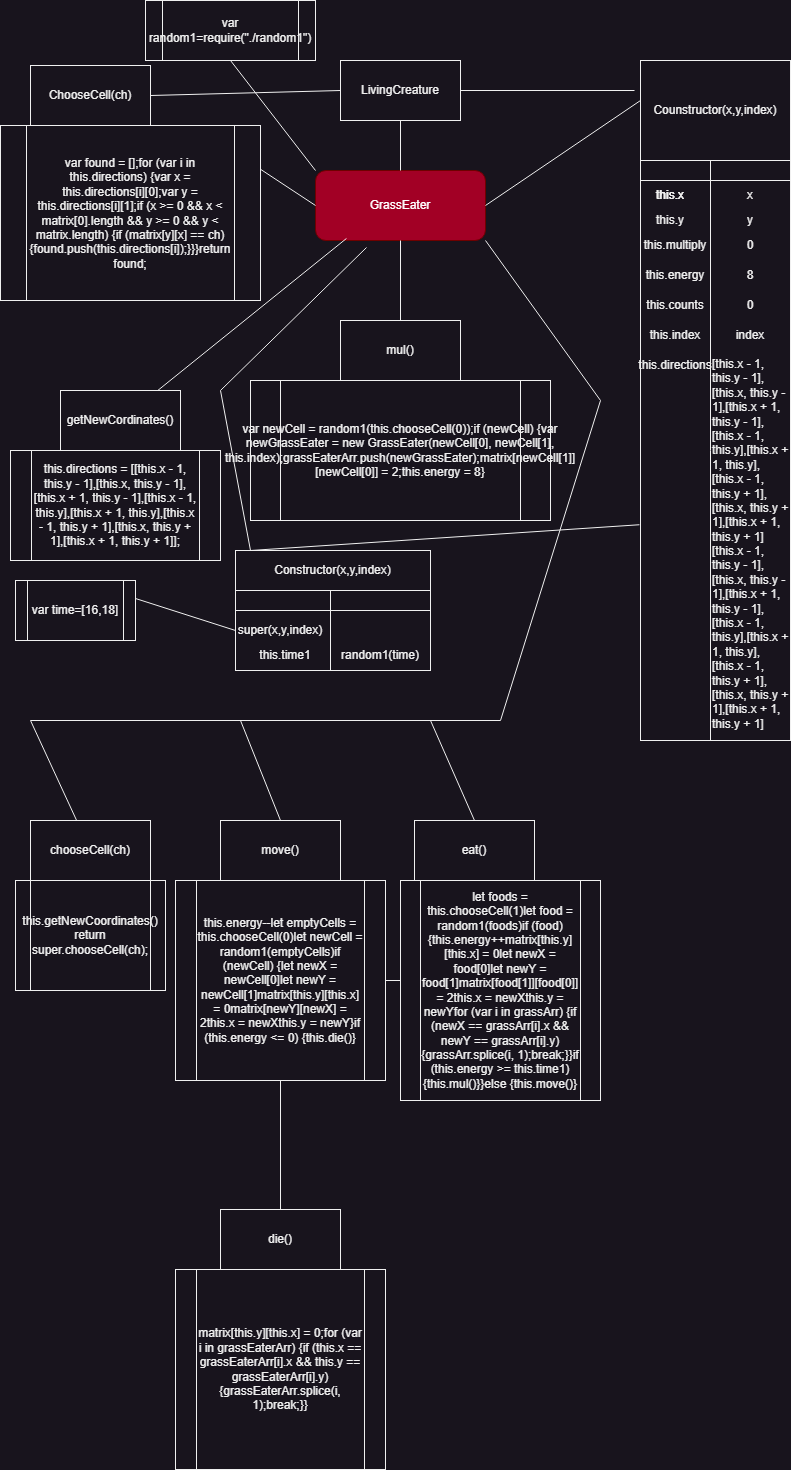

The diagram above was exported from draw.io. Its source (the exported page's mxGraphModel, read from the mxfile embedded in the PNG):
<mxGraphModel dx="839" dy="1692" grid="1" gridSize="10" guides="1" tooltips="1" connect="1" arrows="1" fold="1" page="1" pageScale="1" pageWidth="827" pageHeight="1169" math="0" shadow="0">
  <root>
    <mxCell id="0" />
    <mxCell id="1" parent="0" />
    <mxCell id="SojWcXB7F7GDLg0hgega-2" value="GrassEater" style="rounded=1;whiteSpace=wrap;html=1;fillColor=#a20025;fontColor=#ffffff;strokeColor=#6F0000;" parent="1" vertex="1">
      <mxGeometry x="315" y="130" width="170" height="70" as="geometry" />
    </mxCell>
    <mxCell id="SojWcXB7F7GDLg0hgega-6" value="" style="rounded=0;whiteSpace=wrap;html=1;rotation=0;" parent="1" vertex="1">
      <mxGeometry x="340" y="20" width="120" height="60" as="geometry" />
    </mxCell>
    <mxCell id="SojWcXB7F7GDLg0hgega-8" value="LivingCreature" style="text;html=1;strokeColor=none;fillColor=none;align=center;verticalAlign=middle;whiteSpace=wrap;rounded=0;" parent="1" vertex="1">
      <mxGeometry x="370" y="35" width="60" height="30" as="geometry" />
    </mxCell>
    <mxCell id="SojWcXB7F7GDLg0hgega-9" value="" style="endArrow=none;html=1;rounded=0;entryX=0.5;entryY=1;entryDx=0;entryDy=0;" parent="1" target="SojWcXB7F7GDLg0hgega-6" edge="1">
      <mxGeometry width="50" height="50" relative="1" as="geometry">
        <mxPoint x="400" y="130" as="sourcePoint" />
        <mxPoint x="440" y="240" as="targetPoint" />
      </mxGeometry>
    </mxCell>
    <mxCell id="SojWcXB7F7GDLg0hgega-10" value="" style="endArrow=none;html=1;rounded=0;entryX=0;entryY=0.5;entryDx=0;entryDy=0;exitX=1;exitY=0.25;exitDx=0;exitDy=0;" parent="1" source="SojWcXB7F7GDLg0hgega-44" target="SojWcXB7F7GDLg0hgega-2" edge="1">
      <mxGeometry width="50" height="50" relative="1" as="geometry">
        <mxPoint x="160" y="240" as="sourcePoint" />
        <mxPoint x="440" y="240" as="targetPoint" />
      </mxGeometry>
    </mxCell>
    <mxCell id="SojWcXB7F7GDLg0hgega-11" value="" style="rounded=0;whiteSpace=wrap;html=1;" parent="1" vertex="1">
      <mxGeometry x="640" y="20" width="150" height="100" as="geometry" />
    </mxCell>
    <mxCell id="SojWcXB7F7GDLg0hgega-12" value="Counstructor(x,y,index)" style="text;html=1;strokeColor=none;fillColor=none;align=center;verticalAlign=middle;whiteSpace=wrap;rounded=0;" parent="1" vertex="1">
      <mxGeometry x="685" y="55" width="60" height="30" as="geometry" />
    </mxCell>
    <mxCell id="SojWcXB7F7GDLg0hgega-13" value="" style="shape=internalStorage;whiteSpace=wrap;html=1;backgroundOutline=1;dx=70;dy=20;" parent="1" vertex="1">
      <mxGeometry x="640" y="120" width="150" height="580" as="geometry" />
    </mxCell>
    <mxCell id="SojWcXB7F7GDLg0hgega-14" value="this.x" style="text;html=1;strokeColor=none;fillColor=none;align=center;verticalAlign=middle;whiteSpace=wrap;rounded=0;" parent="1" vertex="1">
      <mxGeometry x="640" y="140" width="60" height="30" as="geometry" />
    </mxCell>
    <mxCell id="SojWcXB7F7GDLg0hgega-15" value="x" style="text;html=1;strokeColor=none;fillColor=none;align=center;verticalAlign=middle;whiteSpace=wrap;rounded=0;" parent="1" vertex="1">
      <mxGeometry x="720" y="140" width="60" height="30" as="geometry" />
    </mxCell>
    <mxCell id="SojWcXB7F7GDLg0hgega-16" value="this.x" style="text;html=1;strokeColor=none;fillColor=none;align=center;verticalAlign=middle;whiteSpace=wrap;rounded=0;" parent="1" vertex="1">
      <mxGeometry x="640" y="140" width="60" height="30" as="geometry" />
    </mxCell>
    <mxCell id="SojWcXB7F7GDLg0hgega-18" value="this.y" style="text;html=1;strokeColor=none;fillColor=none;align=center;verticalAlign=middle;whiteSpace=wrap;rounded=0;" parent="1" vertex="1">
      <mxGeometry x="640" y="165" width="60" height="30" as="geometry" />
    </mxCell>
    <mxCell id="SojWcXB7F7GDLg0hgega-19" value="y" style="text;html=1;strokeColor=none;fillColor=none;align=center;verticalAlign=middle;whiteSpace=wrap;rounded=0;" parent="1" vertex="1">
      <mxGeometry x="720" y="165" width="60" height="30" as="geometry" />
    </mxCell>
    <mxCell id="SojWcXB7F7GDLg0hgega-21" value="this.multiply" style="text;html=1;strokeColor=none;fillColor=none;align=center;verticalAlign=middle;whiteSpace=wrap;rounded=0;" parent="1" vertex="1">
      <mxGeometry x="650" y="190" width="50" height="30" as="geometry" />
    </mxCell>
    <mxCell id="SojWcXB7F7GDLg0hgega-24" value="0" style="text;html=1;strokeColor=none;fillColor=none;align=center;verticalAlign=middle;whiteSpace=wrap;rounded=0;" parent="1" vertex="1">
      <mxGeometry x="720" y="190" width="60" height="30" as="geometry" />
    </mxCell>
    <mxCell id="SojWcXB7F7GDLg0hgega-26" value="this.energy" style="text;html=1;strokeColor=none;fillColor=none;align=center;verticalAlign=middle;whiteSpace=wrap;rounded=0;" parent="1" vertex="1">
      <mxGeometry x="645" y="220" width="60" height="30" as="geometry" />
    </mxCell>
    <mxCell id="SojWcXB7F7GDLg0hgega-28" value="8" style="text;html=1;strokeColor=none;fillColor=none;align=center;verticalAlign=middle;whiteSpace=wrap;rounded=0;" parent="1" vertex="1">
      <mxGeometry x="720" y="220" width="60" height="30" as="geometry" />
    </mxCell>
    <mxCell id="SojWcXB7F7GDLg0hgega-29" value="this.counts" style="text;html=1;strokeColor=none;fillColor=none;align=center;verticalAlign=middle;whiteSpace=wrap;rounded=0;" parent="1" vertex="1">
      <mxGeometry x="645" y="250" width="60" height="30" as="geometry" />
    </mxCell>
    <mxCell id="SojWcXB7F7GDLg0hgega-31" value="0" style="text;html=1;strokeColor=none;fillColor=none;align=center;verticalAlign=middle;whiteSpace=wrap;rounded=0;" parent="1" vertex="1">
      <mxGeometry x="720" y="250" width="60" height="30" as="geometry" />
    </mxCell>
    <mxCell id="SojWcXB7F7GDLg0hgega-32" value="this.index" style="text;html=1;strokeColor=none;fillColor=none;align=center;verticalAlign=middle;whiteSpace=wrap;rounded=0;" parent="1" vertex="1">
      <mxGeometry x="645" y="280" width="60" height="30" as="geometry" />
    </mxCell>
    <mxCell id="SojWcXB7F7GDLg0hgega-33" value="index" style="text;html=1;strokeColor=none;fillColor=none;align=center;verticalAlign=middle;whiteSpace=wrap;rounded=0;" parent="1" vertex="1">
      <mxGeometry x="720" y="280" width="60" height="30" as="geometry" />
    </mxCell>
    <mxCell id="SojWcXB7F7GDLg0hgega-35" value="this.directions" style="text;html=1;strokeColor=none;fillColor=none;align=center;verticalAlign=middle;whiteSpace=wrap;rounded=0;" parent="1" vertex="1">
      <mxGeometry x="645" y="310" width="60" height="30" as="geometry" />
    </mxCell>
    <mxCell id="SojWcXB7F7GDLg0hgega-38" value="[this.x - 1, this.y - 1],[this.x, this.y - 1],[this.x + 1, this.y - 1],[this.x - 1, this.y],[this.x + 1, this.y],[this.x - 1, this.y + 1],[this.x, this.y + 1],[this.x + 1, this.y + 1][this.x - 1, this.y - 1],[this.x, this.y - 1],[this.x + 1, this.y - 1],[this.x - 1, this.y],[this.x + 1, this.y],[this.x - 1, this.y + 1],[this.x, this.y + 1],[this.x + 1, this.y + 1]" style="text;whiteSpace=wrap;html=1;" parent="1" vertex="1">
      <mxGeometry x="710" y="310" width="80" height="80" as="geometry" />
    </mxCell>
    <mxCell id="SojWcXB7F7GDLg0hgega-41" value="" style="endArrow=none;html=1;rounded=0;entryX=0.5;entryY=1;entryDx=0;entryDy=0;" parent="1" target="SojWcXB7F7GDLg0hgega-2" edge="1">
      <mxGeometry width="50" height="50" relative="1" as="geometry">
        <mxPoint x="400" y="280" as="sourcePoint" />
        <mxPoint x="220" y="270" as="targetPoint" />
      </mxGeometry>
    </mxCell>
    <mxCell id="SojWcXB7F7GDLg0hgega-42" value="" style="rounded=0;whiteSpace=wrap;html=1;" parent="1" vertex="1">
      <mxGeometry x="30" y="25" width="120" height="60" as="geometry" />
    </mxCell>
    <mxCell id="SojWcXB7F7GDLg0hgega-43" value="ChooseCell(ch)" style="text;html=1;strokeColor=none;fillColor=none;align=center;verticalAlign=middle;whiteSpace=wrap;rounded=0;" parent="1" vertex="1">
      <mxGeometry x="60" y="40" width="60" height="30" as="geometry" />
    </mxCell>
    <mxCell id="SojWcXB7F7GDLg0hgega-44" value="var found = [];for (var i in this.directions) {var x = this.directions[i][0];var y = this.directions[i][1];if (x &gt;= 0 &amp;&amp; x &lt; matrix[0].length &amp;&amp; y &gt;= 0 &amp;&amp; y &lt; matrix.length) {if (matrix[y][x] == ch) {found.push(this.directions[i]);}}}return found;" style="shape=process;whiteSpace=wrap;html=1;backgroundOutline=1;" parent="1" vertex="1">
      <mxGeometry y="85" width="260" height="175" as="geometry" />
    </mxCell>
    <mxCell id="SojWcXB7F7GDLg0hgega-49" value="var newCell = random1(this.chooseCell(0));if (newCell) {var newGrassEater = new GrassEater(newCell[0], newCell[1], this.index);grassEaterArr.push(newGrassEater);matrix[newCell[1]][newCell[0]] = 2;this.energy = 8}" style="shape=process;whiteSpace=wrap;html=1;backgroundOutline=1;" parent="1" vertex="1">
      <mxGeometry x="250" y="340" width="300" height="140" as="geometry" />
    </mxCell>
    <mxCell id="RvbIfRMXOxLFpNtF7oOg-1" value="" style="endArrow=none;html=1;rounded=0;exitX=1;exitY=0.5;exitDx=0;exitDy=0;entryX=-0.04;entryY=0.3;entryDx=0;entryDy=0;entryPerimeter=0;" parent="1" source="SojWcXB7F7GDLg0hgega-6" target="SojWcXB7F7GDLg0hgega-11" edge="1">
      <mxGeometry width="50" height="50" relative="1" as="geometry">
        <mxPoint x="410" y="250" as="sourcePoint" />
        <mxPoint x="460" y="200" as="targetPoint" />
      </mxGeometry>
    </mxCell>
    <mxCell id="RvbIfRMXOxLFpNtF7oOg-2" value="" style="endArrow=none;html=1;rounded=0;entryX=0;entryY=0.4;entryDx=0;entryDy=0;entryPerimeter=0;exitX=1;exitY=0.5;exitDx=0;exitDy=0;" parent="1" source="SojWcXB7F7GDLg0hgega-2" target="SojWcXB7F7GDLg0hgega-11" edge="1">
      <mxGeometry width="50" height="50" relative="1" as="geometry">
        <mxPoint x="410" y="250" as="sourcePoint" />
        <mxPoint x="460" y="200" as="targetPoint" />
      </mxGeometry>
    </mxCell>
    <mxCell id="RvbIfRMXOxLFpNtF7oOg-3" value="" style="endArrow=none;html=1;rounded=0;exitX=0;exitY=0.5;exitDx=0;exitDy=0;entryX=1;entryY=0.5;entryDx=0;entryDy=0;" parent="1" source="SojWcXB7F7GDLg0hgega-6" target="SojWcXB7F7GDLg0hgega-42" edge="1">
      <mxGeometry width="50" height="50" relative="1" as="geometry">
        <mxPoint x="380" y="250" as="sourcePoint" />
        <mxPoint x="430" y="200" as="targetPoint" />
      </mxGeometry>
    </mxCell>
    <mxCell id="RvbIfRMXOxLFpNtF7oOg-5" value="mul()" style="rounded=0;whiteSpace=wrap;html=1;" parent="1" vertex="1">
      <mxGeometry x="340" y="280" width="120" height="60" as="geometry" />
    </mxCell>
    <mxCell id="RvbIfRMXOxLFpNtF7oOg-6" value="" style="endArrow=none;html=1;rounded=0;entryX=0.182;entryY=0.971;entryDx=0;entryDy=0;entryPerimeter=0;" parent="1" source="RvbIfRMXOxLFpNtF7oOg-7" target="SojWcXB7F7GDLg0hgega-2" edge="1">
      <mxGeometry width="50" height="50" relative="1" as="geometry">
        <mxPoint x="190" y="330" as="sourcePoint" />
        <mxPoint x="320" y="200" as="targetPoint" />
      </mxGeometry>
    </mxCell>
    <mxCell id="RvbIfRMXOxLFpNtF7oOg-7" value="getNewCordinates()" style="rounded=0;whiteSpace=wrap;html=1;" parent="1" vertex="1">
      <mxGeometry x="60" y="350" width="120" height="60" as="geometry" />
    </mxCell>
    <mxCell id="RvbIfRMXOxLFpNtF7oOg-8" value="this.directions = [[this.x - 1, this.y - 1],[this.x, this.y - 1],[this.x + 1, this.y - 1],[this.x - 1, this.y],[this.x + 1, this.y],[this.x - 1, this.y + 1],[this.x, this.y + 1],[this.x + 1, this.y + 1]];" style="shape=process;whiteSpace=wrap;html=1;backgroundOutline=1;" parent="1" vertex="1">
      <mxGeometry x="10" y="410" width="210" height="110" as="geometry" />
    </mxCell>
    <mxCell id="RvbIfRMXOxLFpNtF7oOg-9" value="" style="endArrow=none;html=1;rounded=0;entryX=1;entryY=1;entryDx=0;entryDy=0;" parent="1" target="SojWcXB7F7GDLg0hgega-2" edge="1">
      <mxGeometry width="50" height="50" relative="1" as="geometry">
        <mxPoint x="600" y="360" as="sourcePoint" />
        <mxPoint x="430" y="200" as="targetPoint" />
      </mxGeometry>
    </mxCell>
    <mxCell id="RvbIfRMXOxLFpNtF7oOg-10" value="" style="endArrow=none;html=1;rounded=0;" parent="1" edge="1">
      <mxGeometry width="50" height="50" relative="1" as="geometry">
        <mxPoint x="600" y="360" as="sourcePoint" />
        <mxPoint x="500" y="680" as="targetPoint" />
      </mxGeometry>
    </mxCell>
    <mxCell id="RvbIfRMXOxLFpNtF7oOg-11" value="" style="endArrow=none;html=1;rounded=0;" parent="1" edge="1">
      <mxGeometry width="50" height="50" relative="1" as="geometry">
        <mxPoint x="500" y="680" as="sourcePoint" />
        <mxPoint x="30" y="680" as="targetPoint" />
      </mxGeometry>
    </mxCell>
    <mxCell id="RvbIfRMXOxLFpNtF7oOg-12" value="" style="endArrow=none;html=1;rounded=0;" parent="1" target="RvbIfRMXOxLFpNtF7oOg-13" edge="1">
      <mxGeometry width="50" height="50" relative="1" as="geometry">
        <mxPoint x="30" y="680" as="sourcePoint" />
        <mxPoint x="80" y="800" as="targetPoint" />
      </mxGeometry>
    </mxCell>
    <mxCell id="RvbIfRMXOxLFpNtF7oOg-13" value="chooseCell(ch)" style="rounded=0;whiteSpace=wrap;html=1;" parent="1" vertex="1">
      <mxGeometry x="30" y="780" width="120" height="60" as="geometry" />
    </mxCell>
    <mxCell id="RvbIfRMXOxLFpNtF7oOg-15" value="this.getNewCoordinates() return super.chooseCell(ch);" style="shape=process;whiteSpace=wrap;html=1;backgroundOutline=1;" parent="1" vertex="1">
      <mxGeometry x="15" y="840" width="150" height="110" as="geometry" />
    </mxCell>
    <mxCell id="RvbIfRMXOxLFpNtF7oOg-17" value="" style="endArrow=none;html=1;rounded=0;" parent="1" edge="1">
      <mxGeometry width="50" height="50" relative="1" as="geometry">
        <mxPoint x="240" y="680" as="sourcePoint" />
        <mxPoint x="280" y="780" as="targetPoint" />
      </mxGeometry>
    </mxCell>
    <mxCell id="RvbIfRMXOxLFpNtF7oOg-18" value="move()" style="rounded=0;whiteSpace=wrap;html=1;" parent="1" vertex="1">
      <mxGeometry x="220" y="780" width="120" height="60" as="geometry" />
    </mxCell>
    <mxCell id="RvbIfRMXOxLFpNtF7oOg-19" value="let foods = this.chooseCell(1)let food = random1(foods)if (food) {this.energy++matrix[this.y][this.x] = 0let newX = food[0]let newY = food[1]matrix[food[1]][food[0]] = 2this.x = newXthis.y = newYfor (var i in grassArr) {if (newX == grassArr[i].x &amp;&amp; newY == grassArr[i].y) {grassArr.splice(i, 1);break;}}if (this.energy &gt;= this.time1) {this.mul()}}else {this.move()}" style="shape=process;whiteSpace=wrap;html=1;backgroundOutline=1;" parent="1" vertex="1">
      <mxGeometry x="400" y="840" width="200" height="220" as="geometry" />
    </mxCell>
    <mxCell id="RvbIfRMXOxLFpNtF7oOg-20" value="" style="endArrow=none;html=1;rounded=0;exitX=0.5;exitY=0;exitDx=0;exitDy=0;" parent="1" source="RvbIfRMXOxLFpNtF7oOg-26" edge="1">
      <mxGeometry width="50" height="50" relative="1" as="geometry">
        <mxPoint x="460" y="760" as="sourcePoint" />
        <mxPoint x="430" y="680" as="targetPoint" />
      </mxGeometry>
    </mxCell>
    <mxCell id="RvbIfRMXOxLFpNtF7oOg-21" value="this.energy--let emptyCells = this.chooseCell(0)let newCell = random1(emptyCells)if (newCell) {let newX = newCell[0]let newY = newCell[1]matrix[this.y][this.x] = 0matrix[newY][newX] = 2this.x = newXthis.y = newY}if (this.energy &lt;= 0) {this.die()}" style="shape=process;whiteSpace=wrap;html=1;backgroundOutline=1;" parent="1" vertex="1">
      <mxGeometry x="175" y="840" width="210" height="200" as="geometry" />
    </mxCell>
    <mxCell id="RvbIfRMXOxLFpNtF7oOg-22" value="" style="endArrow=none;html=1;rounded=0;entryX=0.5;entryY=1;entryDx=0;entryDy=0;" parent="1" target="RvbIfRMXOxLFpNtF7oOg-21" edge="1">
      <mxGeometry width="50" height="50" relative="1" as="geometry">
        <mxPoint x="280" y="1170" as="sourcePoint" />
        <mxPoint x="430" y="1000" as="targetPoint" />
      </mxGeometry>
    </mxCell>
    <mxCell id="RvbIfRMXOxLFpNtF7oOg-23" value="die()" style="rounded=0;whiteSpace=wrap;html=1;" parent="1" vertex="1">
      <mxGeometry x="220" y="1169" width="120" height="60" as="geometry" />
    </mxCell>
    <mxCell id="RvbIfRMXOxLFpNtF7oOg-25" value="matrix[this.y][this.x] = 0;for (var i in grassEaterArr) {if (this.x == grassEaterArr[i].x &amp;&amp; this.y == grassEaterArr[i].y) {grassEaterArr.splice(i, 1);break;}}" style="shape=process;whiteSpace=wrap;html=1;backgroundOutline=1;" parent="1" vertex="1">
      <mxGeometry x="175" y="1229" width="210" height="200" as="geometry" />
    </mxCell>
    <mxCell id="RvbIfRMXOxLFpNtF7oOg-26" value="eat()" style="rounded=0;whiteSpace=wrap;html=1;" parent="1" vertex="1">
      <mxGeometry x="414" y="780" width="120" height="60" as="geometry" />
    </mxCell>
    <mxCell id="RvbIfRMXOxLFpNtF7oOg-27" value="" style="endArrow=none;html=1;rounded=0;exitX=1;exitY=0.5;exitDx=0;exitDy=0;" parent="1" source="RvbIfRMXOxLFpNtF7oOg-21" edge="1">
      <mxGeometry width="50" height="50" relative="1" as="geometry">
        <mxPoint x="420" y="930" as="sourcePoint" />
        <mxPoint x="400" y="940" as="targetPoint" />
      </mxGeometry>
    </mxCell>
    <mxCell id="KvEvdnYlVyIT5aBuq__1-1" value="" style="endArrow=none;html=1;rounded=0;entryX=0.3;entryY=1.1;entryDx=0;entryDy=0;entryPerimeter=0;" parent="1" target="SojWcXB7F7GDLg0hgega-2" edge="1">
      <mxGeometry width="50" height="50" relative="1" as="geometry">
        <mxPoint x="220" y="350" as="sourcePoint" />
        <mxPoint x="430" y="520" as="targetPoint" />
      </mxGeometry>
    </mxCell>
    <mxCell id="KvEvdnYlVyIT5aBuq__1-2" value="" style="endArrow=none;html=1;rounded=0;" parent="1" edge="1">
      <mxGeometry width="50" height="50" relative="1" as="geometry">
        <mxPoint x="250" y="510" as="sourcePoint" />
        <mxPoint x="220" y="350" as="targetPoint" />
      </mxGeometry>
    </mxCell>
    <mxCell id="KvEvdnYlVyIT5aBuq__1-3" value="" style="endArrow=none;html=1;rounded=0;exitX=-0.007;exitY=0.628;exitDx=0;exitDy=0;exitPerimeter=0;" parent="1" source="SojWcXB7F7GDLg0hgega-13" edge="1">
      <mxGeometry width="50" height="50" relative="1" as="geometry">
        <mxPoint x="380" y="670" as="sourcePoint" />
        <mxPoint x="250" y="510" as="targetPoint" />
      </mxGeometry>
    </mxCell>
    <mxCell id="KvEvdnYlVyIT5aBuq__1-4" value="Constructor(x,y,index)" style="rounded=0;whiteSpace=wrap;html=1;" parent="1" vertex="1">
      <mxGeometry x="235" y="510" width="195" height="40" as="geometry" />
    </mxCell>
    <mxCell id="KvEvdnYlVyIT5aBuq__1-7" value="" style="shape=internalStorage;whiteSpace=wrap;html=1;backgroundOutline=1;dx=95;dy=20;" parent="1" vertex="1">
      <mxGeometry x="235" y="550" width="195" height="80" as="geometry" />
    </mxCell>
    <mxCell id="KvEvdnYlVyIT5aBuq__1-8" value="super(x,y,index)" style="text;html=1;strokeColor=none;fillColor=none;align=center;verticalAlign=middle;whiteSpace=wrap;rounded=0;" parent="1" vertex="1">
      <mxGeometry x="250" y="575" width="60" height="30" as="geometry" />
    </mxCell>
    <mxCell id="KvEvdnYlVyIT5aBuq__1-10" value="this.time1" style="text;html=1;strokeColor=none;fillColor=none;align=center;verticalAlign=middle;whiteSpace=wrap;rounded=0;" parent="1" vertex="1">
      <mxGeometry x="255" y="600" width="60" height="30" as="geometry" />
    </mxCell>
    <mxCell id="KvEvdnYlVyIT5aBuq__1-11" value="random1(time)" style="text;html=1;strokeColor=none;fillColor=none;align=center;verticalAlign=middle;whiteSpace=wrap;rounded=0;" parent="1" vertex="1">
      <mxGeometry x="350" y="600" width="60" height="30" as="geometry" />
    </mxCell>
    <mxCell id="KvEvdnYlVyIT5aBuq__1-12" value="" style="endArrow=none;html=1;rounded=0;entryX=0;entryY=0.5;entryDx=0;entryDy=0;" parent="1" target="KvEvdnYlVyIT5aBuq__1-7" edge="1">
      <mxGeometry width="50" height="50" relative="1" as="geometry">
        <mxPoint x="110" y="550" as="sourcePoint" />
        <mxPoint x="430" y="520" as="targetPoint" />
      </mxGeometry>
    </mxCell>
    <mxCell id="KvEvdnYlVyIT5aBuq__1-14" value="var time=[16,18]" style="shape=process;whiteSpace=wrap;html=1;backgroundOutline=1;" parent="1" vertex="1">
      <mxGeometry x="15" y="540" width="120" height="60" as="geometry" />
    </mxCell>
    <mxCell id="KvEvdnYlVyIT5aBuq__1-15" value="" style="endArrow=none;html=1;rounded=0;entryX=0;entryY=0;entryDx=0;entryDy=0;exitX=0.5;exitY=1;exitDx=0;exitDy=0;" parent="1" source="KvEvdnYlVyIT5aBuq__1-16" target="SojWcXB7F7GDLg0hgega-2" edge="1">
      <mxGeometry width="50" height="50" relative="1" as="geometry">
        <mxPoint x="230" y="40" as="sourcePoint" />
        <mxPoint x="430" y="120" as="targetPoint" />
      </mxGeometry>
    </mxCell>
    <mxCell id="KvEvdnYlVyIT5aBuq__1-16" value="var random1=require(&quot;./random1&quot;)" style="shape=process;whiteSpace=wrap;html=1;backgroundOutline=1;" parent="1" vertex="1">
      <mxGeometry x="145" y="-40" width="170" height="60" as="geometry" />
    </mxCell>
  </root>
</mxGraphModel>